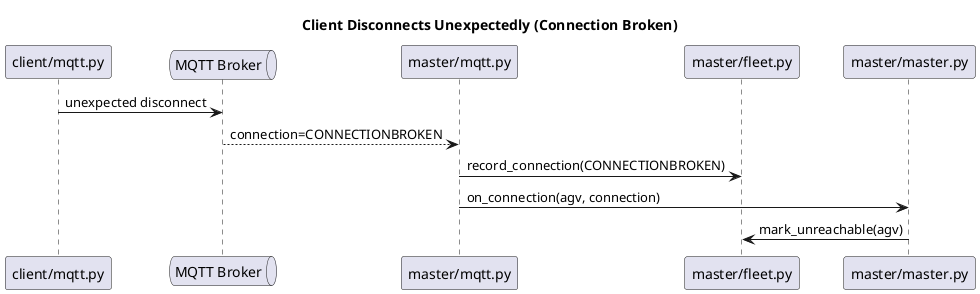

The diagram above was rendered by PlantUML. Its source (embedded in the PNG):
@startuml
title Client Disconnects Unexpectedly (Connection Broken)

participant "client/mqtt.py" as ClientMqtt
queue "MQTT Broker" as Broker
participant "master/mqtt.py" as MasterMqtt
participant "master/fleet.py" as Fleet
participant "master/master.py" as Master

ClientMqtt -> Broker : unexpected disconnect
Broker --> MasterMqtt : connection=CONNECTIONBROKEN
MasterMqtt -> Fleet : record_connection(CONNECTIONBROKEN)
MasterMqtt -> Master : on_connection(agv, connection)
Master -> Fleet : mark_unreachable(agv)
@enduml